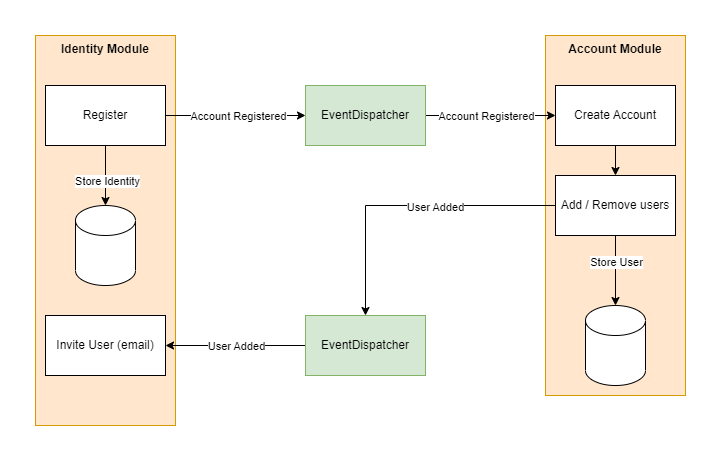

The diagram above was exported from draw.io. Its source (the exported page's mxGraphModel, read from the mxfile embedded in the PNG):
<mxGraphModel dx="1098" dy="679" grid="1" gridSize="10" guides="1" tooltips="1" connect="1" arrows="1" fold="1" page="1" pageScale="1" pageWidth="827" pageHeight="1169" math="0" shadow="0">
  <root>
    <mxCell id="0" />
    <mxCell id="1" parent="0" />
    <mxCell id="qGLPt-EZP9YaumFeSzO8-38" value="Account Module" style="rounded=0;whiteSpace=wrap;html=1;verticalAlign=top;fillColor=#ffe6cc;strokeColor=#d79b00;fontStyle=1" parent="1" vertex="1">
      <mxGeometry x="590" y="80" width="140" height="360" as="geometry" />
    </mxCell>
    <mxCell id="qGLPt-EZP9YaumFeSzO8-1" value="Identity Module" style="rounded=0;whiteSpace=wrap;html=1;verticalAlign=top;fillColor=#ffe6cc;strokeColor=#d79b00;fontStyle=1" parent="1" vertex="1">
      <mxGeometry x="80" y="80" width="140" height="390" as="geometry" />
    </mxCell>
    <mxCell id="qGLPt-EZP9YaumFeSzO8-51" style="edgeStyle=orthogonalEdgeStyle;rounded=0;orthogonalLoop=1;jettySize=auto;html=1;" parent="1" source="qGLPt-EZP9YaumFeSzO8-8" target="qGLPt-EZP9YaumFeSzO8-50" edge="1">
      <mxGeometry relative="1" as="geometry" />
    </mxCell>
    <mxCell id="qGLPt-EZP9YaumFeSzO8-52" value="Store User" style="edgeLabel;html=1;align=center;verticalAlign=middle;resizable=0;points=[];" parent="qGLPt-EZP9YaumFeSzO8-51" vertex="1" connectable="0">
      <mxGeometry x="-0.2703" relative="1" as="geometry">
        <mxPoint as="offset" />
      </mxGeometry>
    </mxCell>
    <mxCell id="qGLPt-EZP9YaumFeSzO8-54" style="edgeStyle=orthogonalEdgeStyle;rounded=0;orthogonalLoop=1;jettySize=auto;html=1;" parent="1" source="qGLPt-EZP9YaumFeSzO8-8" target="qGLPt-EZP9YaumFeSzO8-53" edge="1">
      <mxGeometry relative="1" as="geometry" />
    </mxCell>
    <mxCell id="qGLPt-EZP9YaumFeSzO8-57" value="User Added" style="edgeLabel;html=1;align=center;verticalAlign=middle;resizable=0;points=[];" parent="qGLPt-EZP9YaumFeSzO8-54" vertex="1" connectable="0">
      <mxGeometry x="-0.1963" y="1" relative="1" as="geometry">
        <mxPoint as="offset" />
      </mxGeometry>
    </mxCell>
    <mxCell id="qGLPt-EZP9YaumFeSzO8-8" value="Add / Remove users" style="rounded=0;whiteSpace=wrap;html=1;" parent="1" vertex="1">
      <mxGeometry x="600" y="220" width="120" height="60" as="geometry" />
    </mxCell>
    <mxCell id="qGLPt-EZP9YaumFeSzO8-49" style="edgeStyle=orthogonalEdgeStyle;rounded=0;orthogonalLoop=1;jettySize=auto;html=1;" parent="1" source="qGLPt-EZP9YaumFeSzO8-31" target="qGLPt-EZP9YaumFeSzO8-8" edge="1">
      <mxGeometry relative="1" as="geometry" />
    </mxCell>
    <mxCell id="qGLPt-EZP9YaumFeSzO8-31" value="Create Account" style="rounded=0;whiteSpace=wrap;html=1;" parent="1" vertex="1">
      <mxGeometry x="600" y="130" width="120" height="60" as="geometry" />
    </mxCell>
    <mxCell id="qGLPt-EZP9YaumFeSzO8-42" style="edgeStyle=orthogonalEdgeStyle;rounded=0;orthogonalLoop=1;jettySize=auto;html=1;" parent="1" source="qGLPt-EZP9YaumFeSzO8-37" target="qGLPt-EZP9YaumFeSzO8-40" edge="1">
      <mxGeometry relative="1" as="geometry" />
    </mxCell>
    <mxCell id="qGLPt-EZP9YaumFeSzO8-43" value="Store Identity" style="edgeLabel;html=1;align=center;verticalAlign=middle;resizable=0;points=[];" parent="qGLPt-EZP9YaumFeSzO8-42" vertex="1" connectable="0">
      <mxGeometry x="0.1723" y="1" relative="1" as="geometry">
        <mxPoint as="offset" />
      </mxGeometry>
    </mxCell>
    <mxCell id="qGLPt-EZP9YaumFeSzO8-45" style="edgeStyle=orthogonalEdgeStyle;rounded=0;orthogonalLoop=1;jettySize=auto;html=1;entryX=0;entryY=0.5;entryDx=0;entryDy=0;" parent="1" source="qGLPt-EZP9YaumFeSzO8-37" target="qGLPt-EZP9YaumFeSzO8-44" edge="1">
      <mxGeometry relative="1" as="geometry" />
    </mxCell>
    <mxCell id="qGLPt-EZP9YaumFeSzO8-46" value="Account Registered" style="edgeLabel;html=1;align=center;verticalAlign=middle;resizable=0;points=[];" parent="qGLPt-EZP9YaumFeSzO8-45" vertex="1" connectable="0">
      <mxGeometry x="0.0945" relative="1" as="geometry">
        <mxPoint x="-5" as="offset" />
      </mxGeometry>
    </mxCell>
    <mxCell id="qGLPt-EZP9YaumFeSzO8-37" value="Register" style="rounded=0;whiteSpace=wrap;html=1;" parent="1" vertex="1">
      <mxGeometry x="90" y="130" width="120" height="60" as="geometry" />
    </mxCell>
    <mxCell id="qGLPt-EZP9YaumFeSzO8-40" value="" style="shape=cylinder3;whiteSpace=wrap;html=1;boundedLbl=1;backgroundOutline=1;size=15;" parent="1" vertex="1">
      <mxGeometry x="120" y="250" width="60" height="80" as="geometry" />
    </mxCell>
    <mxCell id="qGLPt-EZP9YaumFeSzO8-47" style="edgeStyle=orthogonalEdgeStyle;rounded=0;orthogonalLoop=1;jettySize=auto;html=1;entryX=0;entryY=0.5;entryDx=0;entryDy=0;" parent="1" source="qGLPt-EZP9YaumFeSzO8-44" target="qGLPt-EZP9YaumFeSzO8-31" edge="1">
      <mxGeometry relative="1" as="geometry" />
    </mxCell>
    <mxCell id="qGLPt-EZP9YaumFeSzO8-44" value="EventDispatcher" style="rounded=0;whiteSpace=wrap;html=1;fillColor=#d5e8d4;strokeColor=#82b366;" parent="1" vertex="1">
      <mxGeometry x="350" y="130" width="120" height="60" as="geometry" />
    </mxCell>
    <mxCell id="qGLPt-EZP9YaumFeSzO8-48" value="Account Registered" style="edgeLabel;html=1;align=center;verticalAlign=middle;resizable=0;points=[];" parent="1" vertex="1" connectable="0">
      <mxGeometry x="530" y="160" as="geometry" />
    </mxCell>
    <mxCell id="qGLPt-EZP9YaumFeSzO8-50" value="" style="shape=cylinder3;whiteSpace=wrap;html=1;boundedLbl=1;backgroundOutline=1;size=15;" parent="1" vertex="1">
      <mxGeometry x="630" y="350" width="60" height="80" as="geometry" />
    </mxCell>
    <mxCell id="qGLPt-EZP9YaumFeSzO8-56" style="edgeStyle=orthogonalEdgeStyle;rounded=0;orthogonalLoop=1;jettySize=auto;html=1;entryX=1;entryY=0.5;entryDx=0;entryDy=0;" parent="1" source="qGLPt-EZP9YaumFeSzO8-53" target="qGLPt-EZP9YaumFeSzO8-55" edge="1">
      <mxGeometry relative="1" as="geometry" />
    </mxCell>
    <mxCell id="qGLPt-EZP9YaumFeSzO8-53" value="EventDispatcher" style="rounded=0;whiteSpace=wrap;html=1;fillColor=#d5e8d4;strokeColor=#82b366;" parent="1" vertex="1">
      <mxGeometry x="350" y="360" width="120" height="60" as="geometry" />
    </mxCell>
    <mxCell id="qGLPt-EZP9YaumFeSzO8-55" value="Invite User (email)" style="rounded=0;whiteSpace=wrap;html=1;" parent="1" vertex="1">
      <mxGeometry x="90" y="360" width="120" height="60" as="geometry" />
    </mxCell>
    <mxCell id="qGLPt-EZP9YaumFeSzO8-59" value="User Added" style="edgeLabel;html=1;align=center;verticalAlign=middle;resizable=0;points=[];" parent="1" vertex="1" connectable="0">
      <mxGeometry x="280.9973684210525" y="390.0000000000001" as="geometry" />
    </mxCell>
  </root>
</mxGraphModel>